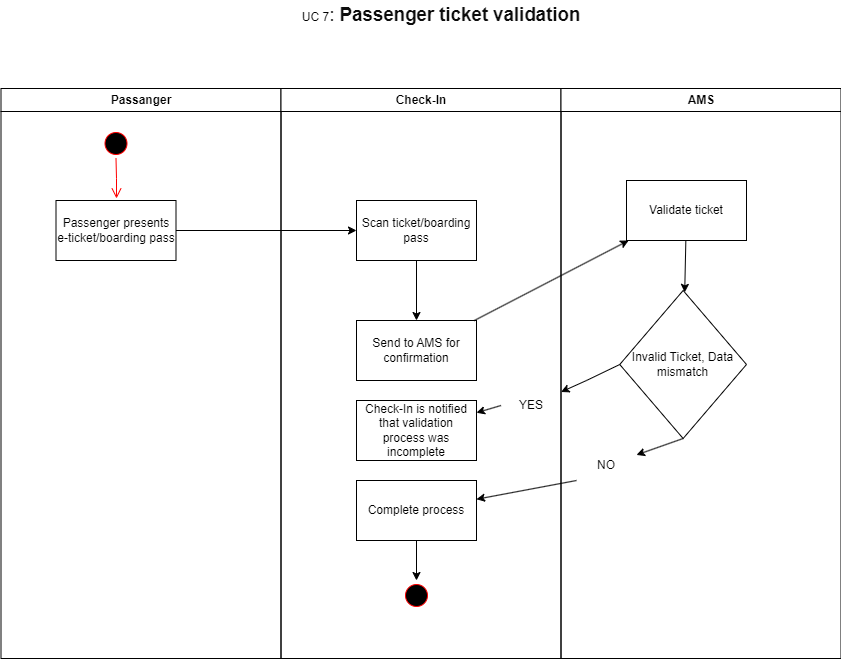

The diagram above was exported from draw.io. Its source (the exported page's mxGraphModel, read from the mxfile embedded in the PNG):
<mxGraphModel dx="1434" dy="772" grid="1" gridSize="10" guides="1" tooltips="1" connect="1" arrows="1" fold="1" page="1" pageScale="1" pageWidth="1169" pageHeight="826" background="none" math="0" shadow="0">
  <root>
    <mxCell id="0" />
    <mxCell id="1" parent="0" />
    <mxCell id="2" value="Passanger" style="swimlane;whiteSpace=wrap" parent="1" vertex="1">
      <mxGeometry x="164.5" y="128" width="280" height="570" as="geometry" />
    </mxCell>
    <mxCell id="5" value="" style="ellipse;shape=startState;fillColor=#000000;strokeColor=#ff0000;" parent="2" vertex="1">
      <mxGeometry x="100" y="40" width="30" height="30" as="geometry" />
    </mxCell>
    <mxCell id="6" value="" style="edgeStyle=elbowEdgeStyle;elbow=horizontal;verticalAlign=bottom;endArrow=open;endSize=8;strokeColor=#FF0000;endFill=1;rounded=0" parent="2" source="5" edge="1">
      <mxGeometry x="100" y="40" as="geometry">
        <mxPoint x="115.5" y="110" as="targetPoint" />
      </mxGeometry>
    </mxCell>
    <mxCell id="12" value="" style="edgeStyle=elbowEdgeStyle;elbow=horizontal;strokeColor=#FF0000;endArrow=open;endFill=1;rounded=0" parent="2" source="10" edge="1">
      <mxGeometry width="100" height="100" relative="1" as="geometry">
        <mxPoint x="160" y="290" as="sourcePoint" />
        <mxPoint x="60" y="135" as="targetPoint" />
        <Array as="points">
          <mxPoint x="30" y="250" />
        </Array>
      </mxGeometry>
    </mxCell>
    <mxCell id="aavVGi8TxXdTjHRWZLUP-43" value="Passenger presents e-ticket/boarding pass" style="rounded=0;whiteSpace=wrap;html=1;" vertex="1" parent="2">
      <mxGeometry x="55" y="112" width="120" height="60" as="geometry" />
    </mxCell>
    <mxCell id="3" value="Check-In" style="swimlane;whiteSpace=wrap" parent="1" vertex="1">
      <mxGeometry x="444.5" y="128" width="280" height="570" as="geometry" />
    </mxCell>
    <mxCell id="aavVGi8TxXdTjHRWZLUP-42" value="Scan ticket/boarding pass" style="rounded=0;whiteSpace=wrap;html=1;" vertex="1" parent="3">
      <mxGeometry x="75.5" y="112" width="120" height="60" as="geometry" />
    </mxCell>
    <mxCell id="aavVGi8TxXdTjHRWZLUP-41" value="Send to AMS for confirmation" style="rounded=0;whiteSpace=wrap;html=1;" vertex="1" parent="3">
      <mxGeometry x="75.5" y="232" width="120" height="60" as="geometry" />
    </mxCell>
    <mxCell id="aavVGi8TxXdTjHRWZLUP-44" value="Complete process" style="rounded=0;whiteSpace=wrap;html=1;" vertex="1" parent="3">
      <mxGeometry x="75.5" y="392" width="120" height="60" as="geometry" />
    </mxCell>
    <mxCell id="aavVGi8TxXdTjHRWZLUP-46" value="" style="ellipse;shape=startState;fillColor=#000000;strokeColor=#ff0000;" vertex="1" parent="3">
      <mxGeometry x="120.5" y="492" width="30" height="30" as="geometry" />
    </mxCell>
    <mxCell id="aavVGi8TxXdTjHRWZLUP-48" value="Check-In is notified that validation process was incomplete" style="rounded=0;whiteSpace=wrap;html=1;" vertex="1" parent="3">
      <mxGeometry x="75.5" y="312" width="120" height="60" as="geometry" />
    </mxCell>
    <mxCell id="aavVGi8TxXdTjHRWZLUP-54" value="" style="endArrow=classic;html=1;rounded=0;" edge="1" parent="3" source="aavVGi8TxXdTjHRWZLUP-42" target="aavVGi8TxXdTjHRWZLUP-41">
      <mxGeometry width="50" height="50" relative="1" as="geometry">
        <mxPoint x="115.5" y="292" as="sourcePoint" />
        <mxPoint x="165.5" y="242" as="targetPoint" />
      </mxGeometry>
    </mxCell>
    <mxCell id="aavVGi8TxXdTjHRWZLUP-50" value="" style="endArrow=classic;html=1;rounded=0;" edge="1" parent="3" source="aavVGi8TxXdTjHRWZLUP-44" target="aavVGi8TxXdTjHRWZLUP-46">
      <mxGeometry width="50" height="50" relative="1" as="geometry">
        <mxPoint x="115.5" y="292" as="sourcePoint" />
        <mxPoint x="165.5" y="242" as="targetPoint" />
      </mxGeometry>
    </mxCell>
    <mxCell id="aavVGi8TxXdTjHRWZLUP-57" value="YES" style="text;html=1;align=center;verticalAlign=middle;whiteSpace=wrap;rounded=0;" vertex="1" parent="3">
      <mxGeometry x="220" y="302" width="60" height="30" as="geometry" />
    </mxCell>
    <mxCell id="aavVGi8TxXdTjHRWZLUP-51" value="" style="endArrow=classic;html=1;rounded=0;exitX=0;exitY=0.5;exitDx=0;exitDy=0;" edge="1" parent="3" source="aavVGi8TxXdTjHRWZLUP-57" target="aavVGi8TxXdTjHRWZLUP-48">
      <mxGeometry width="50" height="50" relative="1" as="geometry">
        <mxPoint x="115.5" y="292" as="sourcePoint" />
        <mxPoint x="165.5" y="242" as="targetPoint" />
        <Array as="points" />
      </mxGeometry>
    </mxCell>
    <mxCell id="4" value="AMS" style="swimlane;whiteSpace=wrap" parent="1" vertex="1">
      <mxGeometry x="724.5" y="128" width="280" height="570" as="geometry" />
    </mxCell>
    <mxCell id="aavVGi8TxXdTjHRWZLUP-45" value="Validate ticket" style="rounded=0;whiteSpace=wrap;html=1;" vertex="1" parent="4">
      <mxGeometry x="65.5" y="92" width="120" height="60" as="geometry" />
    </mxCell>
    <mxCell id="aavVGi8TxXdTjHRWZLUP-47" value="Invalid Ticket, Data mismatch" style="rhombus;whiteSpace=wrap;html=1;" vertex="1" parent="4">
      <mxGeometry x="58.75" y="202" width="126.75" height="148" as="geometry" />
    </mxCell>
    <mxCell id="aavVGi8TxXdTjHRWZLUP-49" value="" style="endArrow=classic;html=1;rounded=0;" edge="1" parent="4" source="aavVGi8TxXdTjHRWZLUP-45" target="aavVGi8TxXdTjHRWZLUP-47">
      <mxGeometry width="50" height="50" relative="1" as="geometry">
        <mxPoint x="-164.5" y="292" as="sourcePoint" />
        <mxPoint x="-114.5" y="242" as="targetPoint" />
      </mxGeometry>
    </mxCell>
    <mxCell id="aavVGi8TxXdTjHRWZLUP-56" value="NO" style="text;html=1;align=center;verticalAlign=middle;whiteSpace=wrap;rounded=0;" vertex="1" parent="4">
      <mxGeometry x="15.5" y="362" width="60" height="30" as="geometry" />
    </mxCell>
    <mxCell id="aavVGi8TxXdTjHRWZLUP-59" value="" style="endArrow=classic;html=1;rounded=0;exitX=0.5;exitY=1;exitDx=0;exitDy=0;" edge="1" parent="4" source="aavVGi8TxXdTjHRWZLUP-47" target="aavVGi8TxXdTjHRWZLUP-56">
      <mxGeometry width="50" height="50" relative="1" as="geometry">
        <mxPoint x="122.5" y="350" as="sourcePoint" />
        <mxPoint x="-84.5" y="406" as="targetPoint" />
      </mxGeometry>
    </mxCell>
    <mxCell id="aavVGi8TxXdTjHRWZLUP-52" value="" style="endArrow=classic;html=1;rounded=0;exitX=0;exitY=1;exitDx=0;exitDy=0;" edge="1" parent="1" source="aavVGi8TxXdTjHRWZLUP-56" target="aavVGi8TxXdTjHRWZLUP-44">
      <mxGeometry width="50" height="50" relative="1" as="geometry">
        <mxPoint x="560" y="420" as="sourcePoint" />
        <mxPoint x="610" y="370" as="targetPoint" />
      </mxGeometry>
    </mxCell>
    <mxCell id="aavVGi8TxXdTjHRWZLUP-55" value="" style="endArrow=classic;html=1;rounded=0;" edge="1" parent="1" source="aavVGi8TxXdTjHRWZLUP-43" target="aavVGi8TxXdTjHRWZLUP-42">
      <mxGeometry width="50" height="50" relative="1" as="geometry">
        <mxPoint x="560" y="420" as="sourcePoint" />
        <mxPoint x="610" y="370" as="targetPoint" />
      </mxGeometry>
    </mxCell>
    <mxCell id="aavVGi8TxXdTjHRWZLUP-53" value="" style="endArrow=classic;html=1;rounded=0;" edge="1" parent="1" source="aavVGi8TxXdTjHRWZLUP-41" target="aavVGi8TxXdTjHRWZLUP-45">
      <mxGeometry width="50" height="50" relative="1" as="geometry">
        <mxPoint x="560" y="420" as="sourcePoint" />
        <mxPoint x="610" y="370" as="targetPoint" />
      </mxGeometry>
    </mxCell>
    <mxCell id="aavVGi8TxXdTjHRWZLUP-58" value="" style="endArrow=classic;html=1;rounded=0;exitX=0;exitY=0.5;exitDx=0;exitDy=0;" edge="1" parent="1" source="aavVGi8TxXdTjHRWZLUP-47" target="aavVGi8TxXdTjHRWZLUP-57">
      <mxGeometry width="50" height="50" relative="1" as="geometry">
        <mxPoint x="783" y="404" as="sourcePoint" />
        <mxPoint x="640" y="452" as="targetPoint" />
        <Array as="points">
          <mxPoint x="750" y="420" />
        </Array>
      </mxGeometry>
    </mxCell>
    <mxCell id="aavVGi8TxXdTjHRWZLUP-61" value="UC 7&lt;span style=&quot;font-size:14.0pt;line-height:&lt;br/&gt;115%;font-family:&amp;quot;Arial&amp;quot;,sans-serif;mso-fareast-font-family:Arial;color:#0D0D0D;&lt;br/&gt;mso-themecolor:text1;mso-themetint:242;mso-font-kerning:0pt;mso-ligatures:none;&lt;br/&gt;mso-ansi-language:EN;mso-fareast-language:#1000;mso-bidi-language:AR-SA&quot; lang=&quot;EN&quot;&gt;: &lt;b&gt;Passenger ticket validation&lt;/b&gt;&lt;/span&gt;" style="text;html=1;align=center;verticalAlign=middle;whiteSpace=wrap;rounded=0;" vertex="1" parent="1">
      <mxGeometry x="420" y="40" width="370" height="30" as="geometry" />
    </mxCell>
  </root>
</mxGraphModel>